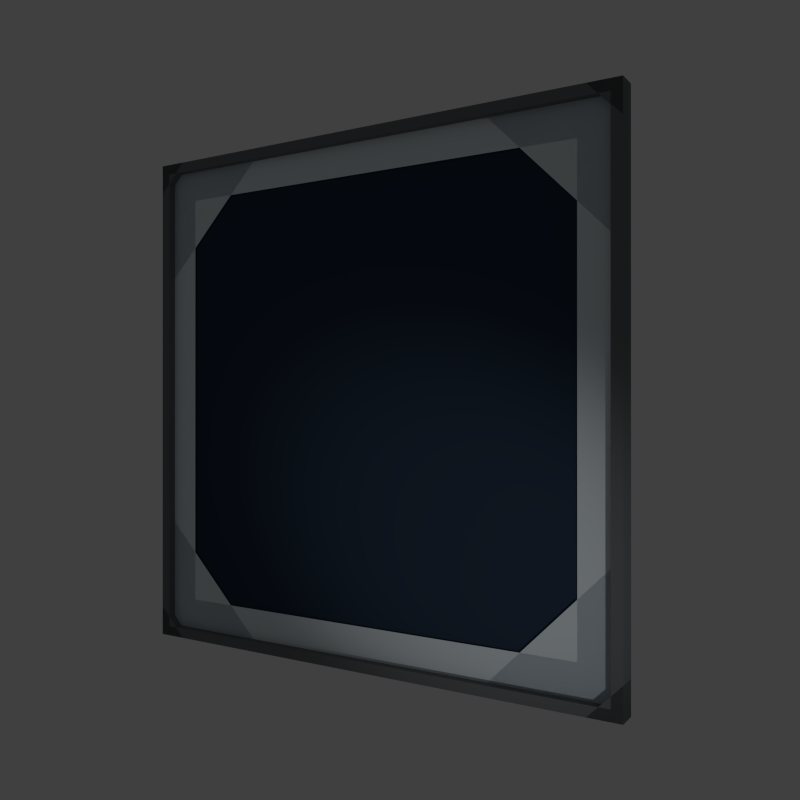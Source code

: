 # Source: Window1x1Flat_Icon.blend  (saved by Blender 2.75.0; exported with 4.5.12 LTS)
import bpy
from mathutils import Matrix  # noqa: F401  (used for matrix-valued properties, if any)

bpy.ops.wm.read_factory_settings(use_empty=True)
scene = bpy.context.scene
scene.name = 'Window1x1Flat'

# ---- collections
col_collection_1 = bpy.data.collections.new('Collection 1'); scene.collection.children.link(col_collection_1)

# ---- materials (node trees are filled in below, after node groups)
mat_frame = bpy.data.materials.new('Frame')
mat_frame.alpha_threshold = 0.0
mat_frame.use_transparent_shadow = False
mat_frame.diffuse_color = (0.1824, 0.1955, 0.2023, 1.0)
mat_frame.roughness = 0.5
mat_frame.specular_intensity = 0.3851
mat_bezel = bpy.data.materials.new('Bezel')
mat_bezel.alpha_threshold = 0.0
mat_bezel.use_transparent_shadow = False
mat_bezel.diffuse_color = (0.8574, 0.9476, 1.0, 1.0)
mat_bezel.roughness = 0.5
mat_bezel.specular_intensity = 1.0
mat_glass = bpy.data.materials.new('Glass')
mat_glass.alpha_threshold = 0.0
mat_glass.use_transparent_shadow = False
mat_glass.diffuse_color = (0.03287, 0.05387, 0.09111, 1.0)
mat_glass.roughness = 0.5
mat_glass.specular_intensity = 1.0

# ---- material node trees

# ---- world
world_world = bpy.data.worlds.new('World'); scene.world = world_world
world_world.color = (0.05088, 0.05088, 0.05088)
world_world.use_sun_shadow = False
world_world.sun_shadow_jitter_overblur = 0.0
world_world.cycles.sampling_method = 'MANUAL'
world_world.cycles.sample_map_resolution = 256

# ---- cameras
cam_camera = bpy.data.cameras.new('Camera')
cam_camera.clip_end = 100.0
cam_camera.lens = 35.0
cam_camera.sensor_width = 32.0
cam_camera.sensor_height = 18.0
cam_camera.display_size = 2.0
cam_camera.dof.focus_distance = 0.0
cam_camera.dof.aperture_fstop = 128.0
cam_camera.dof.aperture_blades = 6

# ---- lights
light_spot = bpy.data.lights.new('Spot', 'SPOT')
light_spot.transmission_factor = 0.0
light_spot.energy = 500.0
light_spot.shadow_buffer_clip_start = 0.5
light_spot.shadow_soft_size = 0.1
light_spot.shadow_maximum_resolution = 0.006
light_spot.use_absolute_resolution = True
light_spot.spot_blend = 1.0
light_spot.spot_size = 0.2094
light_spot.cycles.use_multiple_importance_sampling = False

# ---- meshes
me_frame_corner = bpy.data.meshes.new('Frame_Corner')
me_frame_corner.from_pydata([(-5.0, -125.0, -125.0), (-5.0, -120.0, -125.0), (5.0, -120.0, -125.0), (5.0, -125.0, -125.0), (-5.0, -125.0, -120.0), (-5.0, -121.5, -121.5), (5.0, -121.5, -121.5), (5.0, -125.0, -120.0)], [], [(2, 6, 7, 3), (0, 4, 5, 1), (5, 6, 2, 1), (6, 5, 4, 7), (0, 3, 7, 4), (2, 3, 0, 1)])
me_frame_corner.materials.append(mat_frame)
me_frame_corner.use_remesh_preserve_volume = False
me_frame_corner.use_remesh_preserve_attributes = False
me_frame_corner.use_mirror_vertex_groups = False
me_frame_corner.update()
me_frame_corner.normals_split_custom_set([tuple(v) for v in zip(*[iter([1.0, 0.0, 0.0, 1.0, 0.0, 0.0, 1.0, 0.0, 0.0, 1.0, 0.0, 0.0, -1.0, 0.0, 0.0, -1.0, 0.0, 0.0, -1.0, 0.0, 0.0, -1.0, 0.0, 0.0, 0.0, 0.9191, 0.3939, 0.0, 0.9191, 0.3939, 0.0, 0.9191, 0.3939, 0.0, 0.9191, 0.3939, 0.0, 0.3939, 0.9191, 0.0, 0.3939, 0.9191, 0.0, 0.3939, 0.9191, 0.0, 0.3939, 0.9191, 0.0, -1.0, 0.0, 0.0, -1.0, 0.0, 0.0, -1.0, 0.0, 0.0, -1.0, 0.0, 0.0, 0.0, -1.0, 0.0, 0.0, -1.0, 0.0, 0.0, -1.0, 0.0, 0.0, -1.0])] * 3)])
me_frame_joint = bpy.data.meshes.new('Frame_Joint')
me_frame_joint.from_pydata([(-5.0, -125.0, -125.0), (5.0, -125.0, -125.0), (-5.0, -110.0, -125.0), (-5.0, -125.0, -110.0), (5.0, -125.0, -110.0), (5.0, -110.0, -125.0)], [], [(0, 3, 2), (4, 5, 2, 3), (3, 0, 1, 4), (4, 1, 5), (0, 2, 5, 1)])
me_frame_joint.materials.append(mat_frame)
me_frame_joint.use_remesh_preserve_volume = False
me_frame_joint.use_remesh_preserve_attributes = False
me_frame_joint.use_mirror_vertex_groups = False
me_frame_joint.update()
me_frame_joint.normals_split_custom_set([tuple(v) for v in zip(*[iter([-1.0, 0.0, 0.0, -1.0, 0.0, 0.0, -1.0, 0.0, 0.0, 0.0, 0.7071, 0.7071, 0.0, 0.7071, 0.7071, 0.0, 0.7071, 0.7071, 0.0, 0.7071, 0.7071, 0.0, -1.0, 0.0, 0.0, -1.0, 0.0, 0.0, -1.0, 0.0, 0.0, -1.0, 0.0, 1.0, 0.0, 0.0, 1.0, 0.0, 0.0, 1.0, 0.0, 0.0, 0.0, 0.0, -1.0, 0.0, 0.0, -1.0, 0.0, 0.0, -1.0, 0.0, 0.0, -1.0])] * 3)])
me_frame_bar = bpy.data.meshes.new('Frame_Bar')
me_frame_bar.from_pydata([(-5.0, -125.0, -125.0), (-5.0, 125.0, -125.0), (5.0, 125.0, -125.0), (5.0, -125.0, -125.0), (-5.0, -125.0, -120.0), (-5.0, 125.0, -120.0), (5.0, 125.0, -120.0), (5.0, -125.0, -120.0)], [], [(2, 6, 7, 3), (0, 4, 5, 1), (5, 6, 2, 1), (6, 5, 4, 7), (0, 3, 7, 4), (2, 3, 0, 1)])
me_frame_bar.materials.append(mat_frame)
me_frame_bar.use_remesh_preserve_volume = False
me_frame_bar.use_remesh_preserve_attributes = False
me_frame_bar.use_mirror_vertex_groups = False
me_frame_bar.update()
me_frame_bar.normals_split_custom_set([tuple(v) for v in zip(*[iter([1.0, 0.0, 0.0, 1.0, 0.0, 0.0, 1.0, 0.0, 0.0, 1.0, 0.0, 0.0, -1.0, 0.0, 0.0, -1.0, 0.0, 0.0, -1.0, 0.0, 0.0, -1.0, 0.0, 0.0, 0.0, 1.0, 0.0, 0.0, 1.0, 0.0, 0.0, 1.0, 0.0, 0.0, 1.0, 0.0, 0.0, 1.221e-07, 1.0, 0.0, 1.221e-07, 1.0, 0.0, 1.221e-07, 1.0, 0.0, 1.221e-07, 1.0, 0.0, -1.0, 0.0, 0.0, -1.0, 0.0, 0.0, -1.0, 0.0, 0.0, -1.0, 0.0, 0.0, -1.221e-07, -1.0, 0.0, -1.221e-07, -1.0, 0.0, -1.221e-07, -1.0, 0.0, -1.221e-07, -1.0])] * 3)])
me_bezel_corner = bpy.data.meshes.new('Bezel_Corner')
me_bezel_corner.from_pydata([(1.0, -125.0, -105.0), (1.0, -125.0, -125.0), (1.0, -110.9, -110.9), (1.0, -105.0, -125.0)], [], [(1, 3, 2, 0)])
me_bezel_corner.materials.append(mat_bezel)
me_bezel_corner.use_remesh_preserve_volume = False
me_bezel_corner.use_remesh_preserve_attributes = False
me_bezel_corner.use_mirror_vertex_groups = False
me_bezel_corner.update()
me_bezel_corner.normals_split_custom_set([tuple(v) for v in zip(*[iter([1.0, 0.0, 0.0, 1.0, 0.0, 0.0, 1.0, 0.0, 0.0, 1.0, 0.0, 0.0])] * 3)])
me_bezel_joint = bpy.data.meshes.new('Bezel_Joint')
me_bezel_joint.from_pydata([(1.0, -125.0, -125.0), (1.0, -60.0, -125.0), (1.0, -125.0, -60.0)], [], [(0, 1, 2)])
me_bezel_joint.materials.append(mat_bezel)
me_bezel_joint.use_remesh_preserve_volume = False
me_bezel_joint.use_remesh_preserve_attributes = False
me_bezel_joint.use_mirror_vertex_groups = False
me_bezel_joint.update()
me_bezel_joint.normals_split_custom_set([tuple(v) for v in zip(*[iter([1.0, -3.612e-09, 0.0, 1.0, -3.612e-09, 0.0, 1.0, -3.612e-09, 0.0])] * 3)])
me_bezel_bar = bpy.data.meshes.new('Bezel_Bar')
me_bezel_bar.from_pydata([(1.0, -125.0, -122.0), (1.0, 125.0, -122.0), (1.0, -125.0, -105.0), (1.0, 125.0, -105.0)], [], [(1, 3, 2, 0)])
me_bezel_bar.materials.append(mat_bezel)
me_bezel_bar.use_remesh_preserve_volume = False
me_bezel_bar.use_remesh_preserve_attributes = False
me_bezel_bar.use_mirror_vertex_groups = False
me_bezel_bar.update()
me_bezel_bar.normals_split_custom_set([tuple(v) for v in zip(*[iter([1.0, 0.0, 0.0, 1.0, 0.0, 0.0, 1.0, 0.0, 0.0, 1.0, 0.0, 0.0])] * 3)])
me_untitled_000 = bpy.data.meshes.new('Untitled.000')
me_untitled_000.from_pydata([(120.0, -125.0, -125.0), (120.0, 125.0, -125.0), (120.0, 125.0, 125.0), (120.0, -125.0, 125.0)], [], [(2, 1, 0, 3)])
me_untitled_000.materials.append(mat_glass)
me_untitled_000.use_remesh_preserve_volume = False
me_untitled_000.use_remesh_preserve_attributes = False
me_untitled_000.use_mirror_vertex_groups = False
me_untitled_000.update()
me_untitled_000.normals_split_custom_set([tuple(v) for v in zip(*[iter([-1.0, 0.0, 0.0, -1.0, 0.0, 0.0, -1.0, 0.0, 0.0, -1.0, 0.0, 0.0])] * 3)])

# ---- objects
ob_frame_corner_ul = bpy.data.objects.new('Frame_Corner_UL', me_frame_corner)
ob_frame_joint_ul = bpy.data.objects.new('Frame_Joint_UL', me_frame_joint)
ob_frame_bar_l = bpy.data.objects.new('Frame_Bar_L', me_frame_bar)
ob_bezel_corner_ul = bpy.data.objects.new('Bezel_Corner_UL', me_bezel_corner)
ob_bezel_joint_ul = bpy.data.objects.new('Bezel_Joint_UL', me_bezel_joint)
ob_bezel_bar_l = bpy.data.objects.new('Bezel_Bar_L', me_bezel_bar)
ob_bezel_bar_u = bpy.data.objects.new('Bezel_Bar_U', me_bezel_bar)
ob_bezel_joint_ur = bpy.data.objects.new('Bezel_Joint_UR', me_bezel_joint)
ob_bezel_corner_ur = bpy.data.objects.new('Bezel_Corner_UR', me_bezel_corner)
ob_frame_bar_u = bpy.data.objects.new('Frame_Bar_U', me_frame_bar)
ob_frame_joint_ur = bpy.data.objects.new('Frame_Joint_UR', me_frame_joint)
ob_frame_corner_ur = bpy.data.objects.new('Frame_Corner_UR', me_frame_corner)
ob_frame_corner_dr = bpy.data.objects.new('Frame_Corner_DR', me_frame_corner)
ob_frame_joint_dr = bpy.data.objects.new('Frame_Joint_DR', me_frame_joint)
ob_frame_bar_r = bpy.data.objects.new('Frame_Bar_R', me_frame_bar)
ob_bezel_corner_dr = bpy.data.objects.new('Bezel_Corner_DR', me_bezel_corner)
ob_bezel_joint_dr = bpy.data.objects.new('Bezel_Joint_DR', me_bezel_joint)
ob_bezel_bar_r = bpy.data.objects.new('Bezel_Bar_R', me_bezel_bar)
ob_camera = bpy.data.objects.new('Camera', cam_camera)
ob_spot = bpy.data.objects.new('Spot', light_spot)
ob_model_pane = bpy.data.objects.new('Model_Pane', me_untitled_000)
ob_bezel_bar_d = bpy.data.objects.new('Bezel_Bar_D', me_bezel_bar)
ob_bezel_joint_dl = bpy.data.objects.new('Bezel_Joint_DL', me_bezel_joint)
ob_bezel_corner_dl = bpy.data.objects.new('Bezel_Corner_DL', me_bezel_corner)
ob_frame_bar_d = bpy.data.objects.new('Frame_Bar_D', me_frame_bar)
ob_frame_joint_dl = bpy.data.objects.new('Frame_Joint_DL', me_frame_joint)
ob_frame_corner_dl = bpy.data.objects.new('Frame_Corner_DL', me_frame_corner)

# ---- transforms, parenting, visibility, modifiers, constraints
ob_frame_corner_ul.location = (0.0, 0.0, 0.0)
ob_frame_corner_ul.rotation_euler = (-1.571, -0.0, 0.0)
ob_frame_corner_ul.scale = (0.01, 0.01, 0.01)
ob_frame_corner_ul.color = (0.8, 0.8, 0.8, 1.0)
ob_frame_corner_ul.lineart.crease_threshold = 0.0
ob_frame_joint_ul.location = (0.0, 0.0, 0.0)
ob_frame_joint_ul.rotation_euler = (-1.571, -0.0, 0.0)
ob_frame_joint_ul.scale = (0.01, 0.01, 0.01)
ob_frame_joint_ul.color = (0.8, 0.8, 0.8, 1.0)
ob_frame_joint_ul.lineart.crease_threshold = 0.0
ob_frame_bar_l.location = (0.0, 0.0, 0.0)
ob_frame_bar_l.rotation_euler = (-1.571, -0.0, 0.0)
ob_frame_bar_l.scale = (0.01, 0.01, 0.01)
ob_frame_bar_l.color = (0.8, 0.8, 0.8, 1.0)
ob_frame_bar_l.lineart.crease_threshold = 0.0
ob_bezel_corner_ul.location = (0.0, 0.0, 0.0)
ob_bezel_corner_ul.rotation_euler = (-1.571, -0.0, 0.0)
ob_bezel_corner_ul.scale = (0.01, 0.01, 0.01)
ob_bezel_corner_ul.color = (0.8, 0.8, 0.8, 1.0)
ob_bezel_corner_ul.lineart.crease_threshold = 0.0
ob_bezel_joint_ul.location = (0.0, 0.0, 0.0)
ob_bezel_joint_ul.rotation_euler = (-1.571, -0.0, 0.0)
ob_bezel_joint_ul.scale = (0.01, 0.01, 0.01)
ob_bezel_joint_ul.color = (0.8, 0.8, 0.8, 1.0)
ob_bezel_joint_ul.lineart.crease_threshold = 0.0
ob_bezel_bar_l.location = (0.0, 0.0, 0.0)
ob_bezel_bar_l.rotation_euler = (-1.571, -0.0, 0.0)
ob_bezel_bar_l.scale = (0.01, 0.01, 0.01)
ob_bezel_bar_l.color = (0.8, 0.8, 0.8, 1.0)
ob_bezel_bar_l.lineart.crease_threshold = 0.0
ob_bezel_bar_u.location = (0.0, 0.0, 0.0)
ob_bezel_bar_u.rotation_euler = (3.142, -0.0, 0.0)
ob_bezel_bar_u.scale = (0.01, 0.01, 0.01)
ob_bezel_bar_u.color = (0.8, 0.8, 0.8, 1.0)
ob_bezel_bar_u.lineart.crease_threshold = 0.0
ob_bezel_joint_ur.location = (0.0, 0.0, 0.0)
ob_bezel_joint_ur.rotation_euler = (3.142, -0.0, 0.0)
ob_bezel_joint_ur.scale = (0.01, 0.01, 0.01)
ob_bezel_joint_ur.color = (0.8, 0.8, 0.8, 1.0)
ob_bezel_joint_ur.lineart.crease_threshold = 0.0
ob_bezel_corner_ur.location = (0.0, 0.0, 0.0)
ob_bezel_corner_ur.rotation_euler = (3.142, -0.0, 0.0)
ob_bezel_corner_ur.scale = (0.01, 0.01, 0.01)
ob_bezel_corner_ur.color = (0.8, 0.8, 0.8, 1.0)
ob_bezel_corner_ur.lineart.crease_threshold = 0.0
ob_frame_bar_u.location = (0.0, 0.0, 0.0)
ob_frame_bar_u.rotation_euler = (3.142, -0.0, 0.0)
ob_frame_bar_u.scale = (0.01, 0.01, 0.01)
ob_frame_bar_u.color = (0.8, 0.8, 0.8, 1.0)
ob_frame_bar_u.lineart.crease_threshold = 0.0
ob_frame_joint_ur.location = (0.0, 0.0, 0.0)
ob_frame_joint_ur.rotation_euler = (3.142, -0.0, 0.0)
ob_frame_joint_ur.scale = (0.01, 0.01, 0.01)
ob_frame_joint_ur.color = (0.8, 0.8, 0.8, 1.0)
ob_frame_joint_ur.lineart.crease_threshold = 0.0
ob_frame_corner_ur.location = (0.0, 0.0, 0.0)
ob_frame_corner_ur.rotation_euler = (3.142, -0.0, 0.0)
ob_frame_corner_ur.scale = (0.01, 0.01, 0.01)
ob_frame_corner_ur.color = (0.8, 0.8, 0.8, 1.0)
ob_frame_corner_ur.lineart.crease_threshold = 0.0
ob_frame_corner_dr.location = (0.0, 0.0, 0.0)
ob_frame_corner_dr.rotation_euler = (1.571, -0.0, 0.0)
ob_frame_corner_dr.scale = (0.01, 0.01, 0.01)
ob_frame_corner_dr.color = (0.8, 0.8, 0.8, 1.0)
ob_frame_corner_dr.lineart.crease_threshold = 0.0
ob_frame_joint_dr.location = (0.0, 0.0, 0.0)
ob_frame_joint_dr.rotation_euler = (1.571, -0.0, 0.0)
ob_frame_joint_dr.scale = (0.01, 0.01, 0.01)
ob_frame_joint_dr.color = (0.8, 0.8, 0.8, 1.0)
ob_frame_joint_dr.lineart.crease_threshold = 0.0
ob_frame_bar_r.location = (0.0, 0.0, 0.0)
ob_frame_bar_r.rotation_euler = (1.571, -0.0, 0.0)
ob_frame_bar_r.scale = (0.01, 0.01, 0.01)
ob_frame_bar_r.color = (0.8, 0.8, 0.8, 1.0)
ob_frame_bar_r.lineart.crease_threshold = 0.0
ob_bezel_corner_dr.location = (0.0, 0.0, 0.0)
ob_bezel_corner_dr.rotation_euler = (1.571, -0.0, 0.0)
ob_bezel_corner_dr.scale = (0.01, 0.01, 0.01)
ob_bezel_corner_dr.color = (0.8, 0.8, 0.8, 1.0)
ob_bezel_corner_dr.lineart.crease_threshold = 0.0
ob_bezel_joint_dr.location = (0.0, 0.0, 0.0)
ob_bezel_joint_dr.rotation_euler = (1.571, -0.0, 0.0)
ob_bezel_joint_dr.scale = (0.01, 0.01, 0.01)
ob_bezel_joint_dr.color = (0.8, 0.8, 0.8, 1.0)
ob_bezel_joint_dr.lineart.crease_threshold = 0.0
ob_bezel_bar_r.location = (0.0, 0.0, 0.0)
ob_bezel_bar_r.rotation_euler = (1.571, -0.0, 0.0)
ob_bezel_bar_r.scale = (0.01, 0.01, 0.01)
ob_bezel_bar_r.color = (0.8, 0.8, 0.8, 1.0)
ob_bezel_bar_r.lineart.crease_threshold = 0.0
ob_camera.location = (3.368, 2.285, 0.0)
ob_camera.rotation_euler = (1.571, 7.55e-08, 2.123)
ob_camera.lineart.crease_threshold = 0.0
ob_spot.location = (6.86, 7.007, -3.177)
ob_spot.rotation_euler = (-1.841, 0.129, -0.8559)
ob_spot.lineart.crease_threshold = 0.0
ob_model_pane.location = (1.2, 0.0, 0.0)
ob_model_pane.rotation_euler = (-4.371e-08, -0.0, 3.142)
ob_model_pane.scale = (0.01, 0.01, 0.01)
ob_model_pane.color = (0.8, 0.8, 0.8, 1.0)
ob_model_pane.lineart.crease_threshold = 0.0
ob_bezel_bar_d.location = (0.0, 0.0, 0.0)
ob_bezel_bar_d.scale = (0.01, 0.01, 0.01)
ob_bezel_bar_d.color = (0.8, 0.8, 0.8, 1.0)
ob_bezel_bar_d.lineart.crease_threshold = 0.0
ob_bezel_joint_dl.location = (0.0, 0.0, 0.0)
ob_bezel_joint_dl.scale = (0.01, 0.01, 0.01)
ob_bezel_joint_dl.color = (0.8, 0.8, 0.8, 1.0)
ob_bezel_joint_dl.lineart.crease_threshold = 0.0
ob_bezel_corner_dl.location = (0.0, 0.0, 0.0)
ob_bezel_corner_dl.scale = (0.01, 0.01, 0.01)
ob_bezel_corner_dl.color = (0.8, 0.8, 0.8, 1.0)
ob_bezel_corner_dl.lineart.crease_threshold = 0.0
ob_frame_bar_d.location = (0.0, 0.0, 0.0)
ob_frame_bar_d.scale = (0.01, 0.01, 0.01)
ob_frame_bar_d.color = (0.8, 0.8, 0.8, 1.0)
ob_frame_bar_d.lineart.crease_threshold = 0.0
ob_frame_joint_dl.location = (0.0, 0.0, 0.0)
ob_frame_joint_dl.scale = (0.01, 0.01, 0.01)
ob_frame_joint_dl.color = (0.8, 0.8, 0.8, 1.0)
ob_frame_joint_dl.lineart.crease_threshold = 0.0
ob_frame_corner_dl.location = (0.0, 0.0, 0.0)
ob_frame_corner_dl.scale = (0.01, 0.01, 0.01)
ob_frame_corner_dl.color = (0.8, 0.8, 0.8, 1.0)
ob_frame_corner_dl.lineart.crease_threshold = 0.0

# ---- collection membership
col_collection_1.objects.link(ob_frame_corner_ul)
col_collection_1.objects.link(ob_frame_joint_ul)
col_collection_1.objects.link(ob_frame_bar_l)
col_collection_1.objects.link(ob_bezel_corner_ul)
col_collection_1.objects.link(ob_bezel_joint_ul)
col_collection_1.objects.link(ob_bezel_bar_l)
col_collection_1.objects.link(ob_bezel_bar_u)
col_collection_1.objects.link(ob_bezel_joint_ur)
col_collection_1.objects.link(ob_bezel_corner_ur)
col_collection_1.objects.link(ob_frame_bar_u)
col_collection_1.objects.link(ob_frame_joint_ur)
col_collection_1.objects.link(ob_frame_corner_ur)
col_collection_1.objects.link(ob_frame_corner_dr)
col_collection_1.objects.link(ob_frame_joint_dr)
col_collection_1.objects.link(ob_frame_bar_r)
col_collection_1.objects.link(ob_bezel_corner_dr)
col_collection_1.objects.link(ob_bezel_joint_dr)
col_collection_1.objects.link(ob_bezel_bar_r)
col_collection_1.objects.link(ob_camera)
col_collection_1.objects.link(ob_spot)
col_collection_1.objects.link(ob_model_pane)
col_collection_1.objects.link(ob_bezel_bar_d)
col_collection_1.objects.link(ob_bezel_joint_dl)
col_collection_1.objects.link(ob_bezel_corner_dl)
col_collection_1.objects.link(ob_frame_bar_d)
col_collection_1.objects.link(ob_frame_joint_dl)
col_collection_1.objects.link(ob_frame_corner_dl)

# ---- scene / render settings (as saved in the file)
scene.camera = ob_camera
scene.frame_start = 1; scene.frame_end = 1; scene.frame_set(2)
scene.render.engine = 'BLENDER_EEVEE_NEXT'
scene.render.image_settings.color_depth = '16'
scene.render.image_settings.compression = 0
scene.render.resolution_x = 128
scene.render.resolution_y = 128
scene.render.fps = 30
scene.render.dither_intensity = 0.0
scene.render.film_transparent = True
scene.cycles.use_denoising = False
scene.cycles.samples = 10
scene.cycles.sampling_pattern = 'TABULATED_SOBOL'
scene.cycles.light_sampling_threshold = 0.0
scene.cycles.use_adaptive_sampling = False
scene.cycles.use_light_tree = False
scene.cycles.blur_glossy = 0.0
scene.cycles.pixel_filter_type = 'GAUSSIAN'
scene.cycles.sample_clamp_indirect = 0.0
scene.view_settings.view_transform = 'Standard'
bpy.context.view_layer.update()
